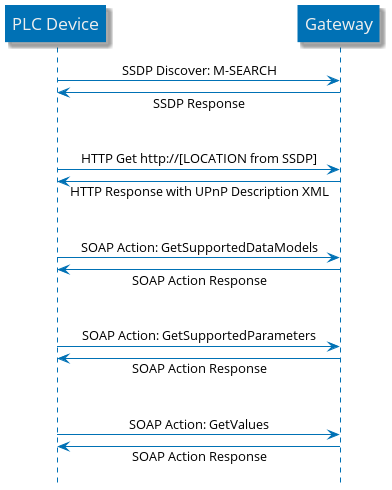

The diagram above was rendered by PlantUML. Its source (embedded in the PNG):
@startuml sequence
skinparam sequenceMessageAlign center
skinparam responseMessageBelowArrow true
hide footbox

skinparam sequence {
ArrowColor #0071B5
ArrowFontName Open Sans
LifeLineBorderColor #0071B5

ParticipantBorderColor #0071B5
ParticipantBackgroundColor #0071B5
ParticipantFontName Open Sans
ParticipantFontSize 17
ParticipantFontColor #EEEEEE
}

"PLC Device" -> Gateway: SSDP Discover: M-SEARCH
Gateway -> "PLC Device": SSDP Response
|||
"PLC Device" -> Gateway: HTTP Get http://[LOCATION from SSDP]
Gateway -> "PLC Device": HTTP Response with UPnP Description XML
|||
"PLC Device" -> Gateway: SOAP Action: GetSupportedDataModels
Gateway -> "PLC Device": SOAP Action Response
|||
"PLC Device" -> Gateway: SOAP Action: GetSupportedParameters
Gateway -> "PLC Device": SOAP Action Response
|||
"PLC Device" -> Gateway: SOAP Action: GetValues
Gateway -> "PLC Device": SOAP Action Response
@enduml